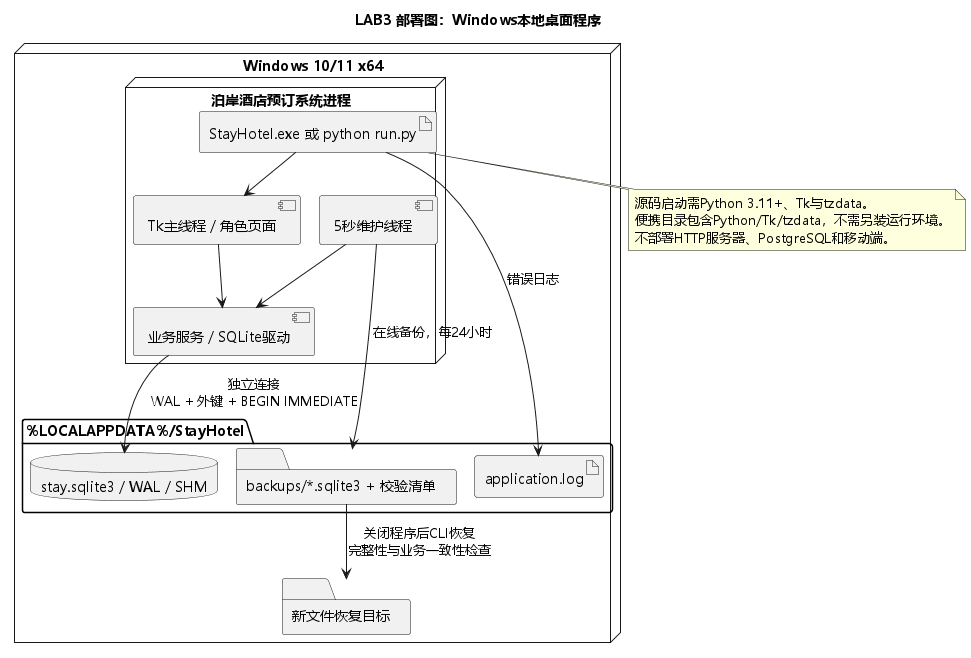

The diagram above was rendered by PlantUML. Its source (embedded in the PNG):
@startuml
!pragma layout smetana
title LAB3 部署图：Windows本地桌面程序
skinparam defaultFontName Microsoft YaHei
skinparam backgroundColor white
skinparam shadowing false
node "Windows 10/11 x64" {
  node "泊岸酒店预订系统进程" {
    artifact "StayHotel.exe 或 python run.py" as app
    component "Tk主线程 / 角色页面" as ui
    component "业务服务 / SQLite驱动" as service
    component "5秒维护线程" as job
    app --> ui
    ui --> service
    job --> service
  }
  folder "%LOCALAPPDATA%/StayHotel" {
    database "stay.sqlite3 / WAL / SHM" as db
    artifact "application.log" as log
    folder "backups/*.sqlite3 + 校验清单" as backup
  }
  folder "新文件恢复目标" as restore
  service --> db : 独立连接\nWAL + 外键 + BEGIN IMMEDIATE
  app --> log : 错误日志
  job --> backup : 在线备份，每24小时
  backup --> restore : 关闭程序后CLI恢复\n完整性与业务一致性检查
}
note bottom of app
源码启动需Python 3.11+、Tk与tzdata。
便携目录包含Python/Tk/tzdata，不需另装运行环境。
不部署HTTP服务器、PostgreSQL和移动端。
end note
@enduml